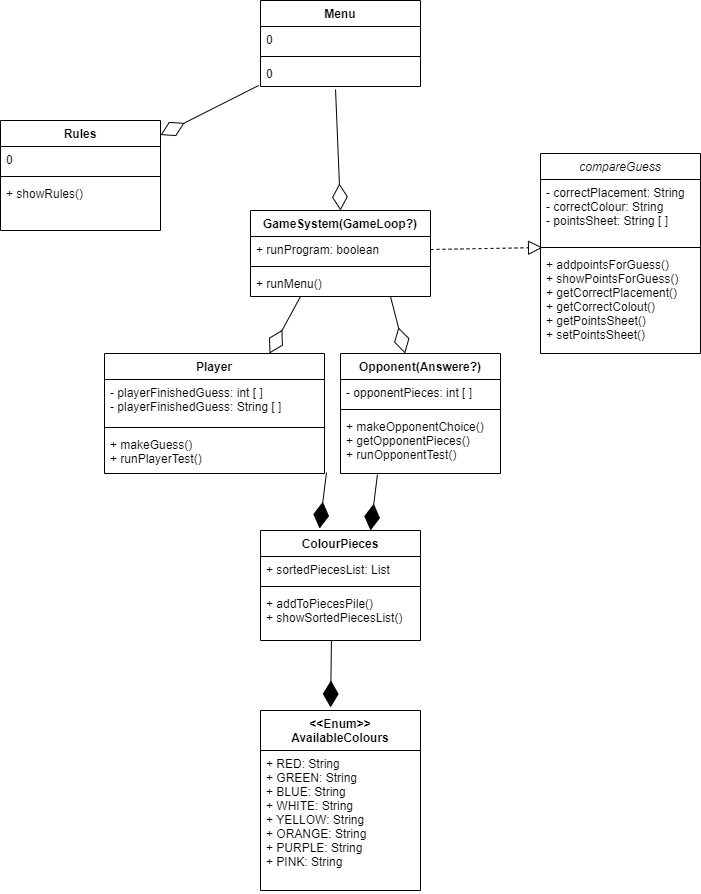

The diagram above was exported from draw.io. Its source (the exported page's mxGraphModel, read from the mxfile embedded in the PNG):
<mxGraphModel dx="768" dy="482" grid="1" gridSize="10" guides="1" tooltips="1" connect="1" arrows="1" fold="1" page="1" pageScale="1" pageWidth="827" pageHeight="1169" background="#FFFFFF" math="0" shadow="0">
  <root>
    <mxCell id="0" />
    <mxCell id="1" parent="0" />
    <mxCell id="9vpd90929AnGQs2BOXB0-5" value="Menu" style="swimlane;fontStyle=1;align=center;verticalAlign=top;childLayout=stackLayout;horizontal=1;startSize=26;horizontalStack=0;resizeParent=1;resizeParentMax=0;resizeLast=0;collapsible=1;marginBottom=0;" parent="1" vertex="1">
      <mxGeometry x="350" y="10" width="160" height="86" as="geometry" />
    </mxCell>
    <mxCell id="9vpd90929AnGQs2BOXB0-6" value="0" style="text;strokeColor=none;fillColor=none;align=left;verticalAlign=top;spacingLeft=4;spacingRight=4;overflow=hidden;rotatable=0;points=[[0,0.5],[1,0.5]];portConstraint=eastwest;" parent="9vpd90929AnGQs2BOXB0-5" vertex="1">
      <mxGeometry y="26" width="160" height="26" as="geometry" />
    </mxCell>
    <mxCell id="9vpd90929AnGQs2BOXB0-7" value="" style="line;strokeWidth=1;fillColor=none;align=left;verticalAlign=middle;spacingTop=-1;spacingLeft=3;spacingRight=3;rotatable=0;labelPosition=right;points=[];portConstraint=eastwest;" parent="9vpd90929AnGQs2BOXB0-5" vertex="1">
      <mxGeometry y="52" width="160" height="8" as="geometry" />
    </mxCell>
    <mxCell id="9vpd90929AnGQs2BOXB0-8" value="0" style="text;strokeColor=none;fillColor=none;align=left;verticalAlign=top;spacingLeft=4;spacingRight=4;overflow=hidden;rotatable=0;points=[[0,0.5],[1,0.5]];portConstraint=eastwest;" parent="9vpd90929AnGQs2BOXB0-5" vertex="1">
      <mxGeometry y="60" width="160" height="26" as="geometry" />
    </mxCell>
    <mxCell id="9vpd90929AnGQs2BOXB0-35" value="" style="endArrow=diamondThin;endFill=0;endSize=24;html=1;exitX=0.469;exitY=1.115;exitDx=0;exitDy=0;exitPerimeter=0;entryX=0.5;entryY=0;entryDx=0;entryDy=0;" parent="1" source="9vpd90929AnGQs2BOXB0-8" target="9vpd90929AnGQs2BOXB0-13" edge="1">
      <mxGeometry width="160" relative="1" as="geometry">
        <mxPoint x="457.96000000000004" y="99" as="sourcePoint" />
        <mxPoint x="452.5674074074075" y="164" as="targetPoint" />
      </mxGeometry>
    </mxCell>
    <mxCell id="9vpd90929AnGQs2BOXB0-36" value="" style="endArrow=diamondThin;endFill=0;endSize=24;html=1;exitX=-0.012;exitY=0.962;exitDx=0;exitDy=0;exitPerimeter=0;" parent="1" source="9vpd90929AnGQs2BOXB0-8" target="9vpd90929AnGQs2BOXB0-17" edge="1">
      <mxGeometry width="160" relative="1" as="geometry">
        <mxPoint x="332.52" y="110.00000000000001" as="sourcePoint" />
        <mxPoint x="327.48" y="211.01" as="targetPoint" />
      </mxGeometry>
    </mxCell>
    <mxCell id="9vpd90929AnGQs2BOXB0-37" value="" style="endArrow=block;dashed=1;endFill=0;endSize=12;html=1;exitX=1;exitY=0.5;exitDx=0;exitDy=0;entryX=0.013;entryY=-0.039;entryDx=0;entryDy=0;entryPerimeter=0;" parent="1" source="9vpd90929AnGQs2BOXB0-14" target="9vpd90929AnGQs2BOXB0-28" edge="1">
      <mxGeometry width="160" relative="1" as="geometry">
        <mxPoint x="380" y="310" as="sourcePoint" />
        <mxPoint x="380" y="400" as="targetPoint" />
      </mxGeometry>
    </mxCell>
    <mxCell id="9vpd90929AnGQs2BOXB0-17" value="Rules" style="swimlane;fontStyle=1;align=center;verticalAlign=top;childLayout=stackLayout;horizontal=1;startSize=26;horizontalStack=0;resizeParent=1;resizeParentMax=0;resizeLast=0;collapsible=1;marginBottom=0;" parent="1" vertex="1">
      <mxGeometry x="90" y="130" width="160" height="110" as="geometry" />
    </mxCell>
    <mxCell id="9vpd90929AnGQs2BOXB0-18" value="0" style="text;strokeColor=none;fillColor=none;align=left;verticalAlign=top;spacingLeft=4;spacingRight=4;overflow=hidden;rotatable=0;points=[[0,0.5],[1,0.5]];portConstraint=eastwest;" parent="9vpd90929AnGQs2BOXB0-17" vertex="1">
      <mxGeometry y="26" width="160" height="26" as="geometry" />
    </mxCell>
    <mxCell id="9vpd90929AnGQs2BOXB0-19" value="" style="line;strokeWidth=1;fillColor=none;align=left;verticalAlign=middle;spacingTop=-1;spacingLeft=3;spacingRight=3;rotatable=0;labelPosition=right;points=[];portConstraint=eastwest;" parent="9vpd90929AnGQs2BOXB0-17" vertex="1">
      <mxGeometry y="52" width="160" height="8" as="geometry" />
    </mxCell>
    <mxCell id="9vpd90929AnGQs2BOXB0-20" value="+ showRules()" style="text;strokeColor=none;fillColor=none;align=left;verticalAlign=top;spacingLeft=4;spacingRight=4;overflow=hidden;rotatable=0;points=[[0,0.5],[1,0.5]];portConstraint=eastwest;" parent="9vpd90929AnGQs2BOXB0-17" vertex="1">
      <mxGeometry y="60" width="160" height="50" as="geometry" />
    </mxCell>
    <mxCell id="9vpd90929AnGQs2BOXB0-13" value="GameSystem(GameLoop?)" style="swimlane;fontStyle=1;align=center;verticalAlign=top;childLayout=stackLayout;horizontal=1;startSize=26;horizontalStack=0;resizeParent=1;resizeParentMax=0;resizeLast=0;collapsible=1;marginBottom=0;" parent="1" vertex="1">
      <mxGeometry x="340" y="220" width="180" height="86" as="geometry" />
    </mxCell>
    <mxCell id="9vpd90929AnGQs2BOXB0-14" value="+ runProgram: boolean" style="text;strokeColor=none;fillColor=none;align=left;verticalAlign=top;spacingLeft=4;spacingRight=4;overflow=hidden;rotatable=0;points=[[0,0.5],[1,0.5]];portConstraint=eastwest;" parent="9vpd90929AnGQs2BOXB0-13" vertex="1">
      <mxGeometry y="26" width="180" height="26" as="geometry" />
    </mxCell>
    <mxCell id="9vpd90929AnGQs2BOXB0-15" value="" style="line;strokeWidth=1;fillColor=none;align=left;verticalAlign=middle;spacingTop=-1;spacingLeft=3;spacingRight=3;rotatable=0;labelPosition=right;points=[];portConstraint=eastwest;" parent="9vpd90929AnGQs2BOXB0-13" vertex="1">
      <mxGeometry y="52" width="180" height="8" as="geometry" />
    </mxCell>
    <mxCell id="9vpd90929AnGQs2BOXB0-16" value="+ runMenu()&#10;" style="text;strokeColor=none;fillColor=none;align=left;verticalAlign=top;spacingLeft=4;spacingRight=4;overflow=hidden;rotatable=0;points=[[0,0.5],[1,0.5]];portConstraint=eastwest;" parent="9vpd90929AnGQs2BOXB0-13" vertex="1">
      <mxGeometry y="60" width="180" height="26" as="geometry" />
    </mxCell>
    <mxCell id="9vpd90929AnGQs2BOXB0-21" value="Player&#10;" style="swimlane;fontStyle=1;align=center;verticalAlign=top;childLayout=stackLayout;horizontal=1;startSize=26;horizontalStack=0;resizeParent=1;resizeParentMax=0;resizeLast=0;collapsible=1;marginBottom=0;" parent="1" vertex="1">
      <mxGeometry x="194" y="363" width="220" height="120" as="geometry" />
    </mxCell>
    <mxCell id="9vpd90929AnGQs2BOXB0-22" value="- playerFinishedGuess: int [ ]&#10;- playerFinishedGuess: String [ ]" style="text;strokeColor=none;fillColor=none;align=left;verticalAlign=top;spacingLeft=4;spacingRight=4;overflow=hidden;rotatable=0;points=[[0,0.5],[1,0.5]];portConstraint=eastwest;" parent="9vpd90929AnGQs2BOXB0-21" vertex="1">
      <mxGeometry y="26" width="220" height="44" as="geometry" />
    </mxCell>
    <mxCell id="9vpd90929AnGQs2BOXB0-23" value="" style="line;strokeWidth=1;fillColor=none;align=left;verticalAlign=middle;spacingTop=-1;spacingLeft=3;spacingRight=3;rotatable=0;labelPosition=right;points=[];portConstraint=eastwest;" parent="9vpd90929AnGQs2BOXB0-21" vertex="1">
      <mxGeometry y="70" width="220" height="8" as="geometry" />
    </mxCell>
    <mxCell id="9vpd90929AnGQs2BOXB0-24" value="+ makeGuess()&#10;+ runPlayerTest()" style="text;strokeColor=none;fillColor=none;align=left;verticalAlign=top;spacingLeft=4;spacingRight=4;overflow=hidden;rotatable=0;points=[[0,0.5],[1,0.5]];portConstraint=eastwest;" parent="9vpd90929AnGQs2BOXB0-21" vertex="1">
      <mxGeometry y="78" width="220" height="42" as="geometry" />
    </mxCell>
    <mxCell id="9vpd90929AnGQs2BOXB0-9" value="Opponent(Answere?)" style="swimlane;fontStyle=1;align=center;verticalAlign=top;childLayout=stackLayout;horizontal=1;startSize=26;horizontalStack=0;resizeParent=1;resizeParentMax=0;resizeLast=0;collapsible=1;marginBottom=0;" parent="1" vertex="1">
      <mxGeometry x="430" y="363" width="160" height="120" as="geometry" />
    </mxCell>
    <mxCell id="9vpd90929AnGQs2BOXB0-10" value="- opponentPieces: int [ ]" style="text;strokeColor=none;fillColor=none;align=left;verticalAlign=top;spacingLeft=4;spacingRight=4;overflow=hidden;rotatable=0;points=[[0,0.5],[1,0.5]];portConstraint=eastwest;" parent="9vpd90929AnGQs2BOXB0-9" vertex="1">
      <mxGeometry y="26" width="160" height="26" as="geometry" />
    </mxCell>
    <mxCell id="9vpd90929AnGQs2BOXB0-11" value="" style="line;strokeWidth=1;fillColor=none;align=left;verticalAlign=middle;spacingTop=-1;spacingLeft=3;spacingRight=3;rotatable=0;labelPosition=right;points=[];portConstraint=eastwest;" parent="9vpd90929AnGQs2BOXB0-9" vertex="1">
      <mxGeometry y="52" width="160" height="8" as="geometry" />
    </mxCell>
    <mxCell id="9vpd90929AnGQs2BOXB0-12" value="+ makeOpponentChoice()&#10;+ getOpponentPieces()&#10;+ runOpponentTest()" style="text;strokeColor=none;fillColor=none;align=left;verticalAlign=top;spacingLeft=4;spacingRight=4;overflow=hidden;rotatable=0;points=[[0,0.5],[1,0.5]];portConstraint=eastwest;" parent="9vpd90929AnGQs2BOXB0-9" vertex="1">
      <mxGeometry y="60" width="160" height="60" as="geometry" />
    </mxCell>
    <mxCell id="9vpd90929AnGQs2BOXB0-25" value="compareGuess" style="swimlane;fontStyle=2;align=center;verticalAlign=top;childLayout=stackLayout;horizontal=1;startSize=26;horizontalStack=0;resizeParent=1;resizeParentMax=0;resizeLast=0;collapsible=1;marginBottom=0;" parent="1" vertex="1">
      <mxGeometry x="630" y="163" width="160" height="200" as="geometry" />
    </mxCell>
    <mxCell id="9vpd90929AnGQs2BOXB0-26" value="- correctPlacement: String&#10;- correctColour: String&#10;- pointsSheet: String [ ]" style="text;strokeColor=none;fillColor=none;align=left;verticalAlign=top;spacingLeft=4;spacingRight=4;overflow=hidden;rotatable=0;points=[[0,0.5],[1,0.5]];portConstraint=eastwest;" parent="9vpd90929AnGQs2BOXB0-25" vertex="1">
      <mxGeometry y="26" width="160" height="64" as="geometry" />
    </mxCell>
    <mxCell id="9vpd90929AnGQs2BOXB0-27" value="" style="line;strokeWidth=1;fillColor=none;align=left;verticalAlign=middle;spacingTop=-1;spacingLeft=3;spacingRight=3;rotatable=0;labelPosition=right;points=[];portConstraint=eastwest;" parent="9vpd90929AnGQs2BOXB0-25" vertex="1">
      <mxGeometry y="90" width="160" height="8" as="geometry" />
    </mxCell>
    <mxCell id="9vpd90929AnGQs2BOXB0-28" value="+ addpointsForGuess()&#10;+ showPointsForGuess()&#10;+ getCorrectPlacement()&#10;+ getCorrectColout()&#10;+ getPointsSheet()&#10;+ setPointsSheet()" style="text;strokeColor=none;fillColor=none;align=left;verticalAlign=top;spacingLeft=4;spacingRight=4;overflow=hidden;rotatable=0;points=[[0,0.5],[1,0.5]];portConstraint=eastwest;" parent="9vpd90929AnGQs2BOXB0-25" vertex="1">
      <mxGeometry y="98" width="160" height="102" as="geometry" />
    </mxCell>
    <mxCell id="9vpd90929AnGQs2BOXB0-29" value="ColourPieces" style="swimlane;fontStyle=1;align=center;verticalAlign=top;childLayout=stackLayout;horizontal=1;startSize=26;horizontalStack=0;resizeParent=1;resizeParentMax=0;resizeLast=0;collapsible=1;marginBottom=0;" parent="1" vertex="1">
      <mxGeometry x="350" y="540" width="160" height="110" as="geometry" />
    </mxCell>
    <mxCell id="9vpd90929AnGQs2BOXB0-30" value="+ sortedPiecesList: List" style="text;strokeColor=none;fillColor=none;align=left;verticalAlign=top;spacingLeft=4;spacingRight=4;overflow=hidden;rotatable=0;points=[[0,0.5],[1,0.5]];portConstraint=eastwest;" parent="9vpd90929AnGQs2BOXB0-29" vertex="1">
      <mxGeometry y="26" width="160" height="26" as="geometry" />
    </mxCell>
    <mxCell id="9vpd90929AnGQs2BOXB0-31" value="" style="line;strokeWidth=1;fillColor=none;align=left;verticalAlign=middle;spacingTop=-1;spacingLeft=3;spacingRight=3;rotatable=0;labelPosition=right;points=[];portConstraint=eastwest;" parent="9vpd90929AnGQs2BOXB0-29" vertex="1">
      <mxGeometry y="52" width="160" height="8" as="geometry" />
    </mxCell>
    <mxCell id="9vpd90929AnGQs2BOXB0-32" value="+ addToPiecesPile()&#10;+ showSortedPiecesList()" style="text;strokeColor=none;fillColor=none;align=left;verticalAlign=top;spacingLeft=4;spacingRight=4;overflow=hidden;rotatable=0;points=[[0,0.5],[1,0.5]];portConstraint=eastwest;" parent="9vpd90929AnGQs2BOXB0-29" vertex="1">
      <mxGeometry y="60" width="160" height="50" as="geometry" />
    </mxCell>
    <mxCell id="9vpd90929AnGQs2BOXB0-38" value="" style="endArrow=diamondThin;endFill=1;endSize=24;html=1;entryX=0.369;entryY=-0.018;entryDx=0;entryDy=0;exitX=1.009;exitY=0.976;exitDx=0;exitDy=0;exitPerimeter=0;entryPerimeter=0;" parent="1" source="9vpd90929AnGQs2BOXB0-24" target="9vpd90929AnGQs2BOXB0-29" edge="1">
      <mxGeometry width="160" relative="1" as="geometry">
        <mxPoint x="320" y="483.00199999999995" as="sourcePoint" />
        <mxPoint x="368.03999999999996" y="558.99" as="targetPoint" />
      </mxGeometry>
    </mxCell>
    <mxCell id="9vpd90929AnGQs2BOXB0-39" value="" style="endArrow=diamondThin;endFill=1;endSize=24;html=1;entryX=0.369;entryY=-0.018;entryDx=0;entryDy=0;exitX=1.009;exitY=0.976;exitDx=0;exitDy=0;exitPerimeter=0;entryPerimeter=0;" parent="1" edge="1">
      <mxGeometry width="160" relative="1" as="geometry">
        <mxPoint x="466.94" y="483.972" as="sourcePoint" />
        <mxPoint x="459.99999999999994" y="540" as="targetPoint" />
      </mxGeometry>
    </mxCell>
    <mxCell id="9vpd90929AnGQs2BOXB0-33" value="&lt;&lt;Enum&gt;&gt;&#10;AvailableColours&#10;" style="swimlane;fontStyle=1;align=center;verticalAlign=top;childLayout=stackLayout;horizontal=1;startSize=40;horizontalStack=0;resizeParent=1;resizeParentMax=0;resizeLast=0;collapsible=1;marginBottom=0;" parent="1" vertex="1">
      <mxGeometry x="350" y="720" width="160" height="180" as="geometry" />
    </mxCell>
    <mxCell id="9vpd90929AnGQs2BOXB0-34" value="+ RED: String&#10;+ GREEN: String&#10;+ BLUE: String&#10;+ WHITE: String&#10;+ YELLOW: String&#10;+ ORANGE: String&#10;+ PURPLE: String&#10;+ PINK: String" style="text;strokeColor=none;fillColor=none;align=left;verticalAlign=top;spacingLeft=4;spacingRight=4;overflow=hidden;rotatable=0;points=[[0,0.5],[1,0.5]];portConstraint=eastwest;" parent="9vpd90929AnGQs2BOXB0-33" vertex="1">
      <mxGeometry y="40" width="160" height="140" as="geometry" />
    </mxCell>
    <mxCell id="9vpd90929AnGQs2BOXB0-40" value="" style="endArrow=diamondThin;endFill=0;endSize=24;html=1;exitX=0.469;exitY=1.115;exitDx=0;exitDy=0;exitPerimeter=0;" parent="1" target="9vpd90929AnGQs2BOXB0-9" edge="1">
      <mxGeometry width="160" relative="1" as="geometry">
        <mxPoint x="479.99999999999994" y="306" as="sourcePoint" />
        <mxPoint x="484.96" y="427.01" as="targetPoint" />
      </mxGeometry>
    </mxCell>
    <mxCell id="9vpd90929AnGQs2BOXB0-41" value="" style="endArrow=diamondThin;endFill=0;endSize=24;html=1;exitX=0.469;exitY=1.115;exitDx=0;exitDy=0;exitPerimeter=0;entryX=0.75;entryY=0;entryDx=0;entryDy=0;" parent="1" target="9vpd90929AnGQs2BOXB0-21" edge="1">
      <mxGeometry width="160" relative="1" as="geometry">
        <mxPoint x="390" y="306" as="sourcePoint" />
        <mxPoint x="404.6153846153845" y="363" as="targetPoint" />
      </mxGeometry>
    </mxCell>
    <mxCell id="9vpd90929AnGQs2BOXB0-42" value="" style="endArrow=diamondThin;endFill=1;endSize=24;html=1;entryX=0.438;entryY=-0.017;entryDx=0;entryDy=0;exitX=1.009;exitY=0.976;exitDx=0;exitDy=0;exitPerimeter=0;entryPerimeter=0;" parent="1" target="9vpd90929AnGQs2BOXB0-33" edge="1">
      <mxGeometry width="160" relative="1" as="geometry">
        <mxPoint x="420.94000000000005" y="650.002" as="sourcePoint" />
        <mxPoint x="414" y="706.03" as="targetPoint" />
      </mxGeometry>
    </mxCell>
  </root>
</mxGraphModel>